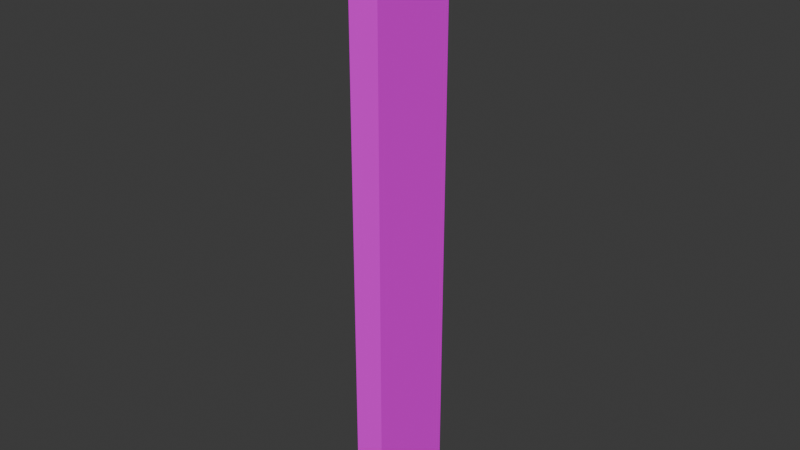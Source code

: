 # Source: delis.blend  (saved by Blender 4.5.90; exported with 4.5.12 LTS)
import bpy
from mathutils import Matrix  # noqa: F401  (used for matrix-valued properties, if any)

bpy.ops.wm.read_factory_settings(use_empty=True)
scene = bpy.context.scene
scene.name = 'Scene'

# ---- collections
col_collection = bpy.data.collections.new('Collection'); scene.collection.children.link(col_collection)

# ---- images (referenced by path relative to the original .blend; pixels are not part of the script)
import os
ASSET_DIR = os.environ.get("B2B_ASSET_DIR", "")  # directory of the original .blend (textures are referenced by path, not embedded)
HERE = os.path.dirname(os.path.abspath(__file__))  # packed textures are extracted next to this script under _unpacked/

def load_image(name, relpath, width, height, colorspace="sRGB"):
    """Load a texture the original file referenced (path relative to the .blend, or extracted next to this script)."""
    p = next((c for c in (os.path.join(HERE, relpath), os.path.join(ASSET_DIR, relpath)) if relpath and os.path.exists(c)), "")
    if p:
        img = bpy.data.images.load(p, check_existing=True)
        img.name = name
    else:  # same state as the original file: an image datablock whose file is absent (Cycles renders it pink)
        img = bpy.data.images.new(name, width, height)
        img.source = "FILE"
        img.filepath = "//" + (relpath or name)
    img.colorspace_settings.name = colorspace
    return img
img_delis_3 = load_image('delis_3', 'delis_3.png', 1024, 1024, 'sRGB')

# ---- materials (node trees are filled in below, after node groups)
mat_material = bpy.data.materials.new('Material')
mat_material.alpha_threshold = 0.0
mat_material.roughness = 0.5
mat_material.line_color = (0.0, 0.0, 0.0, 1.0)

# ---- material node trees
mat_material.use_nodes = True; mat_material.node_tree.nodes.clear()
_N = mat_material.node_tree.nodes; _L = mat_material.node_tree.links
n0 = _N.new('ShaderNodeOutputMaterial'); n0.name = 'Material Output'; n0.location = (1081, 169)
n1 = _N.new('ShaderNodeBsdfPrincipled'); n1.name = 'Principled BSDF'; n1.location = (772, 183)
n1.inputs[2].default_value = 0.1091
n1.inputs[3].default_value = 1.0
n2 = _N.new('ShaderNodeTexCoord'); n2.name = 'Texture Coordinate'; n2.location = (-938, -13)
n3 = _N.new('ShaderNodeMapping'); n3.name = 'Mapping'; n3.location = (-707, 72)
n3.inputs[1].default_value = (-6.2, -0.6, -3.7)
n4 = _N.new('ShaderNodeTexWave'); n4.name = 'Wave Texture'; n4.location = (-337, 22)
n4.wave_type = 'RINGS'
n4.inputs[1].default_value = 3.1
n4.inputs[2].default_value = -51.3
n4.inputs[3].default_value = 4.0
n4.inputs[4].default_value = 0.5
n4.inputs[5].default_value = 0.0
n4.inputs[6].default_value = -25.9
n5 = _N.new('ShaderNodeValToRGB'); n5.name = 'Color Ramp'; n5.location = (-141, -37)
while len(n5.color_ramp.elements) > 1: n5.color_ramp.elements.remove(n5.color_ramp.elements[-1])
n5.color_ramp.elements[0].position = 0.009091; n5.color_ramp.elements[0].color = (0.07009, 0.0525, 0.02921, 1.0)
_e = n5.color_ramp.elements.new(1.0); _e.color = (0.2739, 0.2, 0.1046, 1.0)
n6 = _N.new('ShaderNodeTexNoise'); n6.name = 'Noise Texture'; n6.location = (-514, -32)
n6.inputs[2].default_value = 0.6
n6.inputs[3].default_value = 0.0
n6.inputs[4].default_value = 0.0
n6.inputs[5].default_value = 2.6
n6.inputs[8].default_value = 0.1
n7 = _N.new('ShaderNodeTexImage'); n7.name = 'Image Texture'; n7.location = (361, -86)
n7.image = img_delis_3
_L.new(n2.outputs[3], n3.inputs[0])
_L.new(n4.outputs[0], n5.inputs[0])
_L.new(n3.outputs[0], n6.inputs[0])
_L.new(n6.outputs[0], n4.inputs[0])
_L.new(n1.outputs[0], n0.inputs[0])
_L.new(n7.outputs[0], n1.inputs[0])
n0.is_active_output = True

# ---- world
world_world = bpy.data.worlds.new('World'); scene.world = world_world
world_world.use_nodes = True; world_world.node_tree.nodes.clear()
_N = world_world.node_tree.nodes; _L = world_world.node_tree.links
n0 = _N.new('ShaderNodeOutputWorld'); n0.name = 'World Output'; n0.location = (200, 100)
n1 = _N.new('ShaderNodeBackground'); n1.name = 'Background'; n1.location = (-200, 100)
n1.inputs[0].default_value = (0.05088, 0.05088, 0.05088, 1.0)
_L.new(n1.outputs[0], n0.inputs[0])
n0.is_active_output = True
world_world.color = (0.05088, 0.05088, 0.05088)
world_world.sun_shadow_jitter_overblur = 0.0

# ---- meshes
me_cube = bpy.data.meshes.new('Cube')
me_cube.from_pydata([(1.0, 1.0, 1.0), (1.0, 1.0, -1.0), (1.0, -1.0, 1.0), (1.0, -1.0, -1.0), (-1.0, 1.0, 1.0), (-1.0, 1.0, -1.0), (-1.0, -1.0, 1.0), (-1.0, -1.0, -1.0)], [], [(0, 4, 6, 2), (3, 2, 6, 7), (7, 6, 4, 5), (5, 1, 3, 7), (1, 0, 2, 3), (5, 4, 0, 1)])
_uv = me_cube.uv_layers.new(name='UVMap')
_uv.uv.foreach_set('vector', [0.625, 0.5, 0.875, 0.5, 0.875, 0.75, 0.625, 0.75, 0.375, 0.75, 0.625, 0.75, 0.625, 1.0, 0.375, 1.0, 0.375, 0.0, 0.625, 0.0, 0.625, 0.25, 0.375, 0.25, 0.125, 0.5, 0.375, 0.5, 0.375, 0.75, 0.125, 0.75, 0.375, 0.5, 0.625, 0.5, 0.625, 0.75, 0.375, 0.75, 0.375, 0.25, 0.625, 0.25, 0.625, 0.5, 0.375, 0.5])
me_cube.materials.append(mat_material)
me_cube.use_mirror_vertex_groups = False
me_cube.update()

# ---- objects
ob_cube = bpy.data.objects.new('Cube', me_cube)

# ---- transforms, parenting, visibility, modifiers, constraints
ob_cube.location = (0.0, 0.0, 0.0)
ob_cube.scale = (0.05, 0.15, 1.0)
ob_cube.lock_rotations_4d = False
ob_cube.empty_display_type = 'ARROWS'
ob_cube.lineart.crease_threshold = 0.0

# ---- collection membership
col_collection.objects.link(ob_cube)

# ---- scene / render settings (as saved in the file)
scene.frame_start = 1; scene.frame_end = 250; scene.frame_set(1)
scene.render.engine = 'CYCLES'
scene.cycles.samples = 200
scene.cycles.bake_type = 'DIFFUSE'
bpy.context.view_layer.update()

# ---- added for rendering (the .blend has no active camera and no usable light): camera, sun
cam_auto = bpy.data.cameras.new('AutoCamera')
cam_auto.lens = 50.0
cam_auto.sensor_width = 36.0
cam_auto.clip_end = 1000.0
ob_auto_camera = bpy.data.objects.new('AutoCamera', cam_auto)
scene.collection.objects.link(ob_auto_camera)
ob_auto_camera.location = (1.87344, -2.24812, 1.49875)
ob_auto_camera.rotation_euler = (1.09748, -7.21219e-08, 0.694738)
scene.camera = ob_auto_camera
light_auto_sun = bpy.data.lights.new('AutoSun', 'SUN')
light_auto_sun.energy = 3.0
light_auto_sun.angle = 0.0523599
ob_auto_sun = bpy.data.objects.new('AutoSun', light_auto_sun)
scene.collection.objects.link(ob_auto_sun)
ob_auto_sun.rotation_euler = (0.872665, 0.174533, 0.523599)
bpy.context.view_layer.update()
